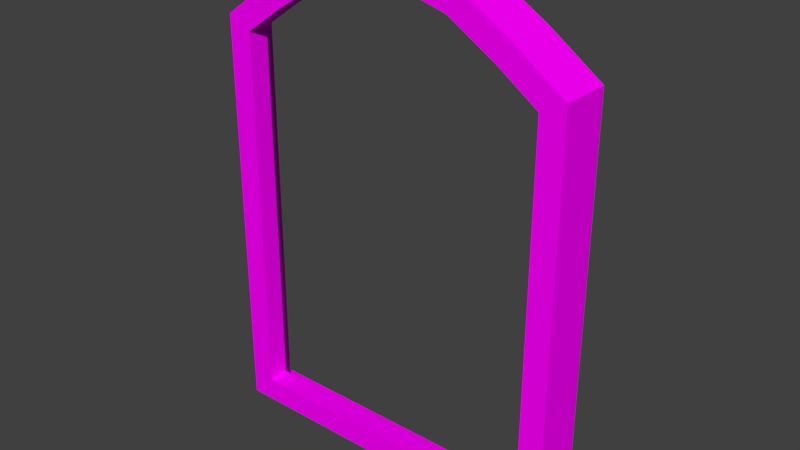 # Source: kemerliPencereCerceve.blend  (saved by Blender 2.77.0; exported with 4.5.12 LTS)
import bpy
from mathutils import Matrix  # noqa: F401  (used for matrix-valued properties, if any)

bpy.ops.wm.read_factory_settings(use_empty=True)
scene = bpy.context.scene
scene.name = 'Scene'

# ---- collections
col_collection_1 = bpy.data.collections.new('Collection 1'); scene.collection.children.link(col_collection_1)

# ---- images (referenced by path relative to the original .blend; pixels are not part of the script)
import os
ASSET_DIR = os.environ.get("B2B_ASSET_DIR", "")  # directory of the original .blend (textures are referenced by path, not embedded)
HERE = os.path.dirname(os.path.abspath(__file__))  # packed textures are extracted next to this script under _unpacked/

def load_image(name, relpath, width, height, colorspace="sRGB"):
    """Load a texture the original file referenced (path relative to the .blend, or extracted next to this script)."""
    p = next((c for c in (os.path.join(HERE, relpath), os.path.join(ASSET_DIR, relpath)) if relpath and os.path.exists(c)), "")
    if p:
        img = bpy.data.images.load(p, check_existing=True)
        img.name = name
    else:  # same state as the original file: an image datablock whose file is absent (Cycles renders it pink)
        img = bpy.data.images.new(name, width, height)
        img.source = "FILE"
        img.filepath = "//" + (relpath or name)
    img.colorspace_settings.name = colorspace
    return img
img_colorpalette_jpg_001 = load_image('colorPalette.jpg.001', 'colorPalette.jpg', 1024, 1024, 'sRGB')

# ---- materials (node trees are filled in below, after node groups)
mat_material = bpy.data.materials.new('Material')
mat_material.alpha_threshold = 0.0
mat_material.roughness = 0.5
mat_material.line_color = (0.0, 0.0, 0.0, 1.0)

# ---- material node trees
mat_material.use_nodes = True; mat_material.node_tree.nodes.clear()
_N = mat_material.node_tree.nodes; _L = mat_material.node_tree.links
n0 = _N.new('ShaderNodeOutputMaterial'); n0.name = 'Material Output'; n0.location = (300, 300)
n1 = _N.new('ShaderNodeBsdfDiffuse'); n1.name = 'Diffuse BSDF'; n1.location = (10, 300)
n2 = _N.new('ShaderNodeTexCoord'); n2.name = 'Texture Coordinate'; n2.location = (-183, 230)
n3 = _N.new('ShaderNodeTexImage'); n3.name = 'Image Texture'; n3.location = (228, 132)
n3.width = 140
n3.image = img_colorpalette_jpg_001
_L.new(n1.outputs[0], n0.inputs[0])
_L.new(n2.outputs[2], n3.inputs[0])
_L.new(n3.outputs[0], n1.inputs[0])
n0.is_active_output = True

# ---- world
world_world = bpy.data.worlds.new('World'); scene.world = world_world
world_world.color = (0.05088, 0.05088, 0.05088)
world_world.use_sun_shadow = False
world_world.sun_shadow_jitter_overblur = 0.0
world_world.cycles.sampling_method = 'MANUAL'

# ---- meshes
me_cube = bpy.data.meshes.new('Cube')
me_cube.from_pydata([(1.0, 0.1419, -0.04171), (0.8644, -0.1419, 0.09393), (-0.8644, -0.1419, 0.09393), (-1.0, 0.1419, -0.04171), (1.0, 0.1419, 2.276), (0.8644, -0.1419, 2.206), (-0.8644, -0.1419, 2.206), (-1.0, 0.1419, 2.276), (0.7143, 0.1419, -0.04171), (0.4286, 0.1419, -0.04171), (0.1429, 0.1419, -0.04171), (-0.1429, 0.1419, -0.04171), (-0.4286, 0.1419, -0.04171), (-0.7143, 0.1419, -0.04171), (0.7143, -0.1419, 0.09393), (0.4286, -0.1419, 0.09393), (0.1429, -0.1419, 0.09393), (-0.1429, -0.1419, 0.09393), (-0.4286, -0.1419, 0.09393), (-0.7143, -0.1419, 0.09393), (0.7143, 0.1419, 2.478), (0.4286, 0.1419, 2.655), (0.1429, 0.1419, 2.731), (-0.1429, 0.1419, 2.731), (-0.4286, 0.1419, 2.655), (-0.7143, 0.1419, 2.478), (0.6394, -0.1419, 2.365), (0.3744, -0.1419, 2.529), (0.1252, -0.1419, 2.595), (-0.1252, -0.1419, 2.595), (-0.3744, -0.1419, 2.529), (-0.6394, -0.1419, 2.365), (-0.7143, -0.1419, -0.04171), (-1.0, -0.1419, -0.04171), (1.0, -0.1419, -0.04171), (1.0, -0.1419, 2.276), (-1.0, -0.1419, 2.276), (-0.7143, -0.1419, 2.478), (0.7143, -0.1419, -0.04171), (0.4286, -0.1419, -0.04171), (0.1429, -0.1419, -0.04171), (-0.1429, -0.1419, -0.04171), (-0.4286, -0.1419, -0.04171), (0.7143, -0.1419, 2.478), (0.4286, -0.1419, 2.655), (0.1429, -0.1419, 2.731), (-0.1429, -0.1419, 2.731), (-0.4286, -0.1419, 2.655), (0.6394, -0.02195, 2.365), (0.7143, -0.02195, 0.09393), (0.3744, -0.02195, 2.529), (0.4286, -0.02195, 0.09393), (0.1252, -0.02195, 2.595), (0.1429, -0.02195, 0.09393), (-0.1252, -0.02195, 2.595), (-0.1429, -0.02195, 0.09393), (-0.3744, -0.02195, 2.529), (-0.4286, -0.02195, 0.09393), (-0.6394, -0.02195, 2.365), (-0.7143, -0.02195, 0.09393), (-0.8644, -0.02195, 0.09393), (0.8644, -0.02195, 0.09393), (0.8644, -0.02195, 2.206), (-0.8644, -0.02195, 2.206)], [], [(13, 32, 33, 3), (25, 7, 36, 37), (0, 4, 35, 34), (26, 27, 50, 48), (33, 36, 7, 3), (31, 6, 63, 58), (5, 26, 48, 62), (6, 2, 60, 63), (19, 18, 57, 59), (1, 5, 62, 61), (18, 17, 55, 57), (4, 20, 43, 35), (20, 21, 44, 43), (21, 22, 45, 44), (22, 23, 46, 45), (23, 24, 47, 46), (24, 25, 37, 47), (0, 34, 38, 8), (8, 38, 39, 9), (9, 39, 40, 10), (10, 40, 41, 11), (11, 41, 42, 12), (12, 42, 32, 13), (19, 2, 33, 32), (5, 1, 34, 35), (2, 6, 36, 33), (6, 31, 37, 36), (1, 14, 38, 34), (14, 15, 39, 38), (15, 16, 40, 39), (16, 17, 41, 40), (17, 18, 42, 41), (18, 19, 32, 42), (26, 5, 35, 43), (27, 26, 43, 44), (28, 27, 44, 45), (29, 28, 45, 46), (30, 29, 46, 47), (31, 30, 47, 37), (14, 1, 61, 49), (27, 28, 52, 50), (15, 14, 49, 51), (28, 29, 54, 52), (16, 15, 51, 53), (29, 30, 56, 54), (17, 16, 53, 55), (2, 19, 59, 60), (30, 31, 58, 56)])
_uv = me_cube.uv_layers.new(name='UVMap')
_uv.uv.foreach_set('vector', [0.3115, 0.02047, 0.3119, 0.02047, 0.3119, 0.02093, 0.3115, 0.02093, 0.3119, 0.0205, 0.3119, 0.01997, 0.3123, 0.01997, 0.3123, 0.0205, 0.3115, 0.01766, 0.3115, 0.01571, 0.3119, 0.01571, 0.3119, 0.01766, 0.3124, 0.01989, 0.3124, 0.02019, 0.3123, 0.02019, 0.3123, 0.01989, 0.3119, 0.01997, 0.3119, 0.01571, 0.3123, 0.01571, 0.3123, 0.01997, 0.3124, 0.02198, 0.3124, 0.02248, 0.3123, 0.02248, 0.3123, 0.02198, 0.3124, 0.01959, 0.3124, 0.01989, 0.3123, 0.01989, 0.3123, 0.01959, 0.3124, 0.02248, 0.3124, 0.02426, 0.3123, 0.02426, 0.3123, 0.02248, 0.3088, 0.02108, 0.3088, 0.02161, 0.3086, 0.02161, 0.3086, 0.02108, 0.3124, 0.01571, 0.3124, 0.01959, 0.3123, 0.01959, 0.3123, 0.01571, 0.3088, 0.02161, 0.3088, 0.02213, 0.3086, 0.02213, 0.3086, 0.02161, 0.3119, 0.02365, 0.3119, 0.02312, 0.3123, 0.02312, 0.3123, 0.02365, 0.3119, 0.02312, 0.3119, 0.0226, 0.3123, 0.0226, 0.3123, 0.02312, 0.3119, 0.0226, 0.3119, 0.02207, 0.3123, 0.02207, 0.3123, 0.0226, 0.3119, 0.02207, 0.3119, 0.02155, 0.3123, 0.02155, 0.3123, 0.02207, 0.3119, 0.02155, 0.3119, 0.02102, 0.3123, 0.02102, 0.3123, 0.02155, 0.3119, 0.02102, 0.3119, 0.0205, 0.3123, 0.0205, 0.3123, 0.02102, 0.3115, 0.01766, 0.3119, 0.01766, 0.3119, 0.01813, 0.3115, 0.01813, 0.3115, 0.01813, 0.3119, 0.01813, 0.3119, 0.0186, 0.3115, 0.0186, 0.3115, 0.0186, 0.3119, 0.0186, 0.3119, 0.01906, 0.3115, 0.01906, 0.3115, 0.01906, 0.3119, 0.01906, 0.3119, 0.01953, 0.3115, 0.01953, 0.3115, 0.01953, 0.3119, 0.01953, 0.3119, 0.02, 0.3115, 0.02, 0.3115, 0.02, 0.3119, 0.02, 0.3119, 0.02047, 0.3115, 0.02047, 0.3086, 0.02056, 0.3088, 0.02056, 0.309, 0.02081, 0.3086, 0.02081, 0.3066, 0.01667, 0.3066, 0.02056, 0.3064, 0.02081, 0.3064, 0.01655, 0.3088, 0.02056, 0.3088, 0.01667, 0.309, 0.01655, 0.309, 0.02081, 0.3088, 0.01667, 0.3085, 0.01638, 0.3086, 0.01617, 0.309, 0.01655, 0.3066, 0.02056, 0.3068, 0.02056, 0.3068, 0.02081, 0.3064, 0.02081, 0.3068, 0.02056, 0.3071, 0.02056, 0.3071, 0.02081, 0.3068, 0.02081, 0.3071, 0.02056, 0.3075, 0.02056, 0.3075, 0.02081, 0.3071, 0.02081, 0.3075, 0.02056, 0.3079, 0.02056, 0.3079, 0.02081, 0.3075, 0.02081, 0.3079, 0.02056, 0.3082, 0.02056, 0.3082, 0.02081, 0.3079, 0.02081, 0.3082, 0.02056, 0.3086, 0.02056, 0.3086, 0.02081, 0.3082, 0.02081, 0.3069, 0.01638, 0.3066, 0.01667, 0.3064, 0.01655, 0.3068, 0.01617, 0.3072, 0.01608, 0.3069, 0.01638, 0.3068, 0.01617, 0.3071, 0.01585, 0.3075, 0.01596, 0.3072, 0.01608, 0.3071, 0.01585, 0.3075, 0.01571, 0.3078, 0.01596, 0.3075, 0.01596, 0.3075, 0.01571, 0.3079, 0.01571, 0.3082, 0.01608, 0.3078, 0.01596, 0.3079, 0.01571, 0.3082, 0.01585, 0.3085, 0.01638, 0.3082, 0.01608, 0.3082, 0.01585, 0.3086, 0.01617, 0.3088, 0.02371, 0.3088, 0.02398, 0.3086, 0.02398, 0.3086, 0.02371, 0.3124, 0.02019, 0.3124, 0.02054, 0.3123, 0.02054, 0.3123, 0.02019, 0.3088, 0.02318, 0.3088, 0.02371, 0.3086, 0.02371, 0.3086, 0.02318, 0.3124, 0.02054, 0.3124, 0.02095, 0.3123, 0.02095, 0.3123, 0.02054, 0.3088, 0.02266, 0.3088, 0.02318, 0.3086, 0.02318, 0.3086, 0.02266, 0.3124, 0.02095, 0.3124, 0.02141, 0.3123, 0.02141, 0.3123, 0.02095, 0.3088, 0.02213, 0.3088, 0.02266, 0.3086, 0.02266, 0.3086, 0.02213, 0.3088, 0.02081, 0.3088, 0.02108, 0.3086, 0.02108, 0.3086, 0.02081, 0.3124, 0.02141, 0.3124, 0.02198, 0.3123, 0.02198, 0.3123, 0.02141])
me_cube.materials.append(mat_material)
me_cube.use_remesh_preserve_volume = False
me_cube.use_remesh_preserve_attributes = False
me_cube.use_mirror_vertex_groups = False
me_cube.update()

# ---- objects
ob_kemerlipencerecerceve = bpy.data.objects.new('kemerliPencereCerceve', me_cube)

# ---- transforms, parenting, visibility, modifiers, constraints
ob_kemerlipencerecerceve.location = (0.0, 0.0, 0.0)
ob_kemerlipencerecerceve.lock_rotations_4d = False
ob_kemerlipencerecerceve.empty_display_type = 'ARROWS'
ob_kemerlipencerecerceve.lineart.crease_threshold = 0.0

# ---- collection membership
col_collection_1.objects.link(ob_kemerlipencerecerceve)

# ---- scene / render settings (as saved in the file)
scene.frame_start = 1; scene.frame_end = 250; scene.frame_set(1)
scene.render.engine = 'CYCLES'
scene.render.resolution_percentage = 50
scene.render.dither_intensity = 0.0
scene.cycles.use_denoising = False
scene.cycles.samples = 128
scene.cycles.sampling_pattern = 'TABULATED_SOBOL'
scene.cycles.light_sampling_threshold = 0.0
scene.cycles.use_adaptive_sampling = False
scene.cycles.use_light_tree = False
scene.cycles.blur_glossy = 0.0
scene.cycles.sample_clamp_indirect = 0.0
scene.view_settings.view_transform = 'Standard'
bpy.context.view_layer.update()

# ---- added for rendering (the .blend has no active camera and no usable light): camera, sun
cam_auto = bpy.data.cameras.new('AutoCamera')
cam_auto.lens = 50.0
cam_auto.sensor_width = 36.0
cam_auto.clip_end = 1000.0
ob_auto_camera = bpy.data.objects.new('AutoCamera', cam_auto)
scene.collection.objects.link(ob_auto_camera)
ob_auto_camera.location = (3.17367, -3.8084, 3.88335)
ob_auto_camera.rotation_euler = (1.09748, -7.21219e-08, 0.694738)
scene.camera = ob_auto_camera
light_auto_sun = bpy.data.lights.new('AutoSun', 'SUN')
light_auto_sun.energy = 3.0
light_auto_sun.angle = 0.0523599
ob_auto_sun = bpy.data.objects.new('AutoSun', light_auto_sun)
scene.collection.objects.link(ob_auto_sun)
ob_auto_sun.rotation_euler = (0.872665, 0.174533, 0.523599)
bpy.context.view_layer.update()
